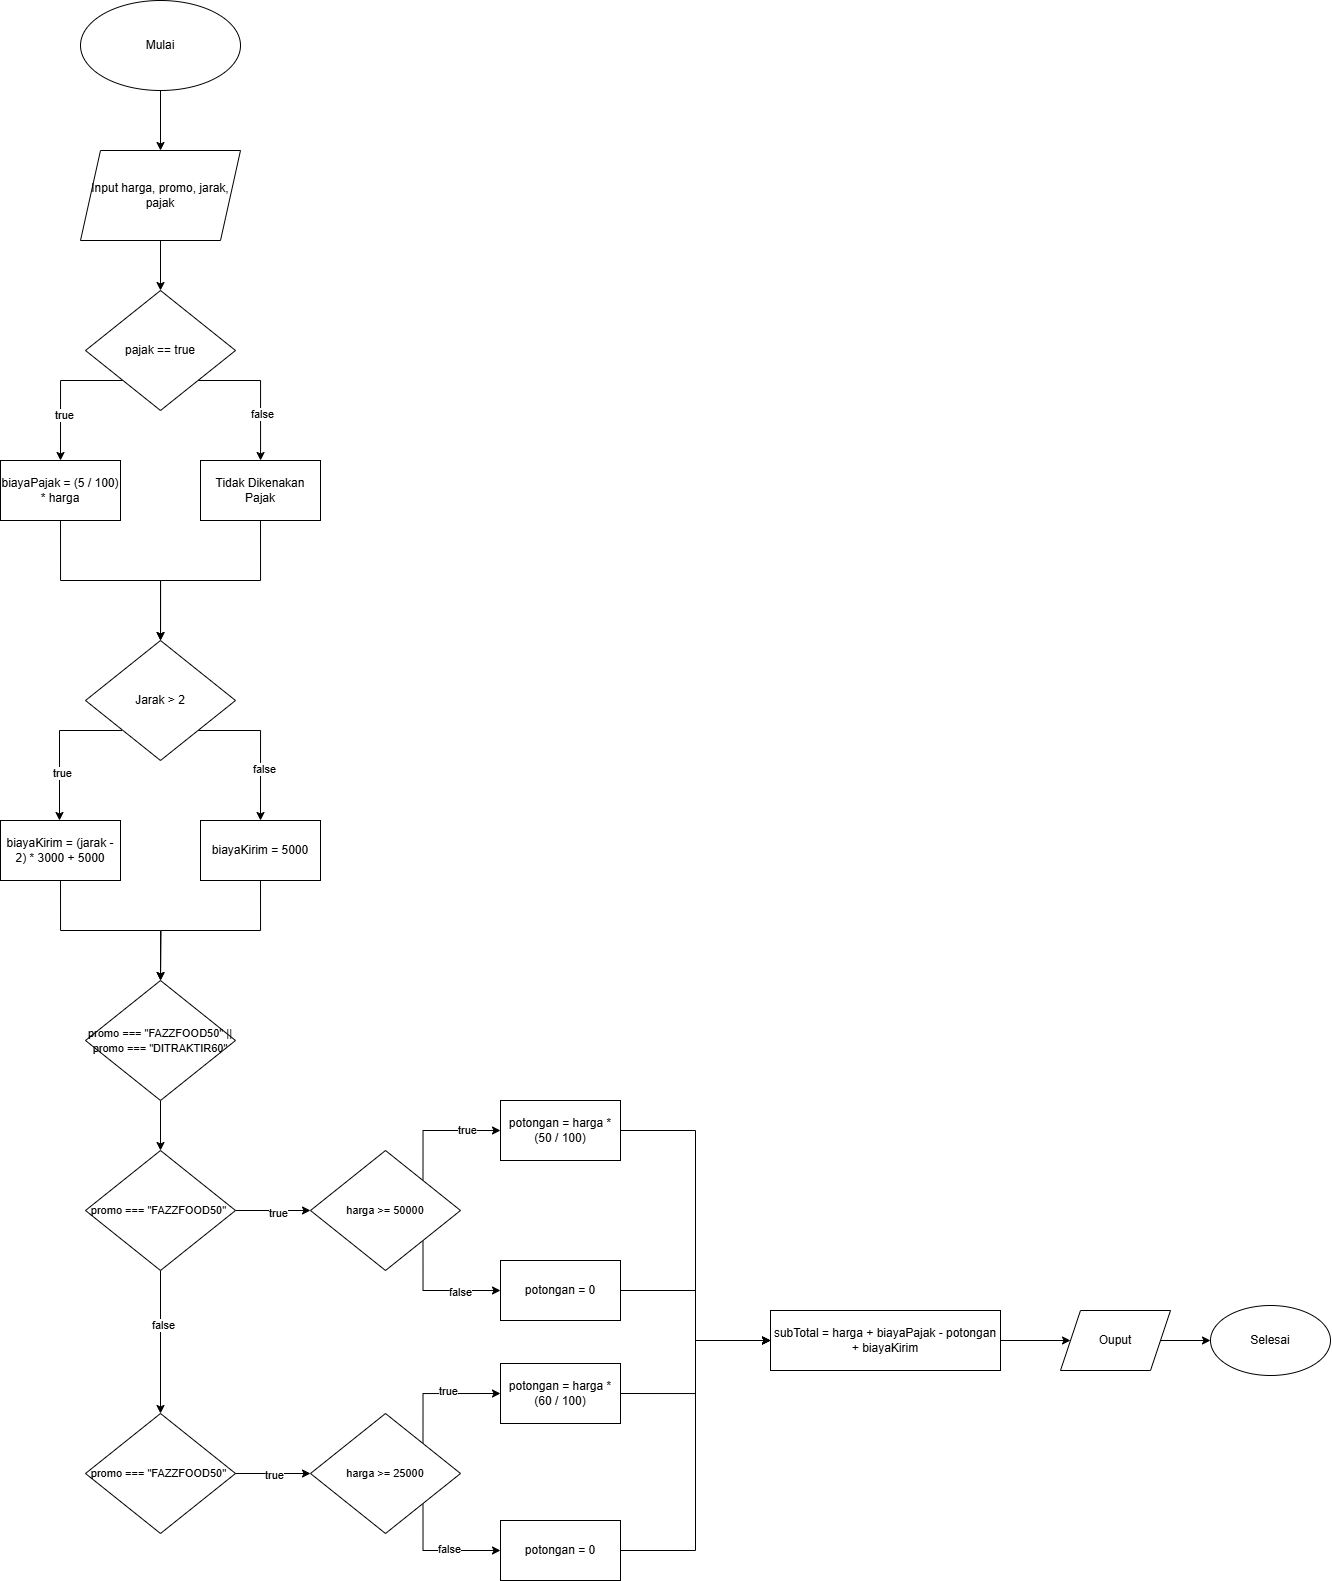

The diagram above was exported from draw.io. Its source (the exported page's mxGraphModel, read from the mxfile embedded in the PNG):
<mxGraphModel dx="1221" dy="1606" grid="1" gridSize="10" guides="1" tooltips="1" connect="1" arrows="1" fold="1" page="1" pageScale="1" pageWidth="850" pageHeight="1100" math="0" shadow="0">
  <root>
    <mxCell id="0" />
    <mxCell id="1" parent="0" />
    <mxCell id="1-lUP8Rt3JnIsMuIg6-Q-3" style="edgeStyle=orthogonalEdgeStyle;rounded=0;orthogonalLoop=1;jettySize=auto;html=1;entryX=0.5;entryY=0;entryDx=0;entryDy=0;" edge="1" parent="1" source="1-lUP8Rt3JnIsMuIg6-Q-1" target="1-lUP8Rt3JnIsMuIg6-Q-2">
      <mxGeometry relative="1" as="geometry" />
    </mxCell>
    <mxCell id="1-lUP8Rt3JnIsMuIg6-Q-1" value="Mulai" style="ellipse;whiteSpace=wrap;html=1;" vertex="1" parent="1">
      <mxGeometry x="120" y="-20" width="160" height="90" as="geometry" />
    </mxCell>
    <mxCell id="1-lUP8Rt3JnIsMuIg6-Q-6" style="edgeStyle=orthogonalEdgeStyle;rounded=0;orthogonalLoop=1;jettySize=auto;html=1;exitX=0.5;exitY=1;exitDx=0;exitDy=0;" edge="1" parent="1" source="1-lUP8Rt3JnIsMuIg6-Q-2" target="1-lUP8Rt3JnIsMuIg6-Q-4">
      <mxGeometry relative="1" as="geometry" />
    </mxCell>
    <mxCell id="1-lUP8Rt3JnIsMuIg6-Q-2" value="Input harga, promo, jarak, pajak" style="shape=parallelogram;perimeter=parallelogramPerimeter;whiteSpace=wrap;html=1;fixedSize=1;" vertex="1" parent="1">
      <mxGeometry x="120" y="130" width="160" height="90" as="geometry" />
    </mxCell>
    <mxCell id="1-lUP8Rt3JnIsMuIg6-Q-10" style="edgeStyle=orthogonalEdgeStyle;rounded=0;orthogonalLoop=1;jettySize=auto;html=1;exitX=0;exitY=1;exitDx=0;exitDy=0;entryX=0.5;entryY=0;entryDx=0;entryDy=0;" edge="1" parent="1" source="1-lUP8Rt3JnIsMuIg6-Q-4" target="1-lUP8Rt3JnIsMuIg6-Q-7">
      <mxGeometry relative="1" as="geometry">
        <Array as="points">
          <mxPoint x="100" y="360" />
        </Array>
      </mxGeometry>
    </mxCell>
    <mxCell id="1-lUP8Rt3JnIsMuIg6-Q-17" value="true" style="edgeLabel;html=1;align=center;verticalAlign=middle;resizable=0;points=[];" vertex="1" connectable="0" parent="1-lUP8Rt3JnIsMuIg6-Q-10">
      <mxGeometry x="0.3656" y="3" relative="1" as="geometry">
        <mxPoint as="offset" />
      </mxGeometry>
    </mxCell>
    <mxCell id="1-lUP8Rt3JnIsMuIg6-Q-11" style="edgeStyle=orthogonalEdgeStyle;rounded=0;orthogonalLoop=1;jettySize=auto;html=1;exitX=1;exitY=1;exitDx=0;exitDy=0;" edge="1" parent="1" source="1-lUP8Rt3JnIsMuIg6-Q-4" target="1-lUP8Rt3JnIsMuIg6-Q-8">
      <mxGeometry relative="1" as="geometry">
        <Array as="points">
          <mxPoint x="300" y="360" />
        </Array>
      </mxGeometry>
    </mxCell>
    <mxCell id="1-lUP8Rt3JnIsMuIg6-Q-18" value="false" style="edgeLabel;html=1;align=center;verticalAlign=middle;resizable=0;points=[];" vertex="1" connectable="0" parent="1-lUP8Rt3JnIsMuIg6-Q-11">
      <mxGeometry x="0.3516" y="1" relative="1" as="geometry">
        <mxPoint as="offset" />
      </mxGeometry>
    </mxCell>
    <mxCell id="1-lUP8Rt3JnIsMuIg6-Q-4" value="pajak == true" style="rhombus;whiteSpace=wrap;html=1;" vertex="1" parent="1">
      <mxGeometry x="125" y="270" width="150" height="120" as="geometry" />
    </mxCell>
    <mxCell id="1-lUP8Rt3JnIsMuIg6-Q-13" style="edgeStyle=orthogonalEdgeStyle;rounded=0;orthogonalLoop=1;jettySize=auto;html=1;exitX=0.5;exitY=1;exitDx=0;exitDy=0;" edge="1" parent="1" source="1-lUP8Rt3JnIsMuIg6-Q-7" target="1-lUP8Rt3JnIsMuIg6-Q-12">
      <mxGeometry relative="1" as="geometry" />
    </mxCell>
    <mxCell id="1-lUP8Rt3JnIsMuIg6-Q-7" value="biayaPajak = (5 / 100) * harga" style="rounded=0;whiteSpace=wrap;html=1;" vertex="1" parent="1">
      <mxGeometry x="40" y="440" width="120" height="60" as="geometry" />
    </mxCell>
    <mxCell id="1-lUP8Rt3JnIsMuIg6-Q-15" style="edgeStyle=orthogonalEdgeStyle;rounded=0;orthogonalLoop=1;jettySize=auto;html=1;exitX=0.5;exitY=1;exitDx=0;exitDy=0;entryX=0.5;entryY=0;entryDx=0;entryDy=0;" edge="1" parent="1" source="1-lUP8Rt3JnIsMuIg6-Q-8" target="1-lUP8Rt3JnIsMuIg6-Q-12">
      <mxGeometry relative="1" as="geometry" />
    </mxCell>
    <mxCell id="1-lUP8Rt3JnIsMuIg6-Q-8" value="Tidak Dikenakan Pajak" style="rounded=0;whiteSpace=wrap;html=1;" vertex="1" parent="1">
      <mxGeometry x="240" y="440" width="120" height="60" as="geometry" />
    </mxCell>
    <mxCell id="1-lUP8Rt3JnIsMuIg6-Q-27" style="edgeStyle=orthogonalEdgeStyle;rounded=0;orthogonalLoop=1;jettySize=auto;html=1;exitX=1;exitY=1;exitDx=0;exitDy=0;entryX=0.5;entryY=0;entryDx=0;entryDy=0;" edge="1" parent="1" source="1-lUP8Rt3JnIsMuIg6-Q-12" target="1-lUP8Rt3JnIsMuIg6-Q-20">
      <mxGeometry relative="1" as="geometry">
        <Array as="points">
          <mxPoint x="300" y="710" />
        </Array>
      </mxGeometry>
    </mxCell>
    <mxCell id="1-lUP8Rt3JnIsMuIg6-Q-28" value="false" style="edgeLabel;html=1;align=center;verticalAlign=middle;resizable=0;points=[];" vertex="1" connectable="0" parent="1-lUP8Rt3JnIsMuIg6-Q-27">
      <mxGeometry x="0.3233" y="3" relative="1" as="geometry">
        <mxPoint as="offset" />
      </mxGeometry>
    </mxCell>
    <mxCell id="1-lUP8Rt3JnIsMuIg6-Q-12" value="Jarak &amp;gt; 2" style="rhombus;whiteSpace=wrap;html=1;" vertex="1" parent="1">
      <mxGeometry x="125" y="620" width="150" height="120" as="geometry" />
    </mxCell>
    <mxCell id="1-lUP8Rt3JnIsMuIg6-Q-31" style="edgeStyle=orthogonalEdgeStyle;rounded=0;orthogonalLoop=1;jettySize=auto;html=1;exitX=0.5;exitY=1;exitDx=0;exitDy=0;" edge="1" parent="1" source="1-lUP8Rt3JnIsMuIg6-Q-19" target="1-lUP8Rt3JnIsMuIg6-Q-30">
      <mxGeometry relative="1" as="geometry" />
    </mxCell>
    <mxCell id="1-lUP8Rt3JnIsMuIg6-Q-19" value="biayaKirim = (jarak - 2) * 3000 + 5000" style="rounded=0;whiteSpace=wrap;html=1;" vertex="1" parent="1">
      <mxGeometry x="40" y="800" width="120" height="60" as="geometry" />
    </mxCell>
    <mxCell id="1-lUP8Rt3JnIsMuIg6-Q-32" style="edgeStyle=orthogonalEdgeStyle;rounded=0;orthogonalLoop=1;jettySize=auto;html=1;exitX=0.5;exitY=1;exitDx=0;exitDy=0;" edge="1" parent="1" source="1-lUP8Rt3JnIsMuIg6-Q-20">
      <mxGeometry relative="1" as="geometry">
        <mxPoint x="200" y="960" as="targetPoint" />
      </mxGeometry>
    </mxCell>
    <mxCell id="1-lUP8Rt3JnIsMuIg6-Q-20" value="biayaKirim = 5000" style="rounded=0;whiteSpace=wrap;html=1;" vertex="1" parent="1">
      <mxGeometry x="240" y="800" width="120" height="60" as="geometry" />
    </mxCell>
    <mxCell id="1-lUP8Rt3JnIsMuIg6-Q-21" style="edgeStyle=orthogonalEdgeStyle;rounded=0;orthogonalLoop=1;jettySize=auto;html=1;exitX=0;exitY=1;exitDx=0;exitDy=0;entryX=0.5;entryY=0;entryDx=0;entryDy=0;" edge="1" parent="1" target="1-lUP8Rt3JnIsMuIg6-Q-19">
      <mxGeometry relative="1" as="geometry">
        <mxPoint x="161.5" y="710" as="sourcePoint" />
        <mxPoint x="98.5" y="790" as="targetPoint" />
        <Array as="points">
          <mxPoint x="99" y="710" />
          <mxPoint x="99" y="800" />
        </Array>
      </mxGeometry>
    </mxCell>
    <mxCell id="1-lUP8Rt3JnIsMuIg6-Q-22" value="true" style="edgeLabel;html=1;align=center;verticalAlign=middle;resizable=0;points=[];" vertex="1" connectable="0" parent="1-lUP8Rt3JnIsMuIg6-Q-21">
      <mxGeometry x="0.3656" y="3" relative="1" as="geometry">
        <mxPoint as="offset" />
      </mxGeometry>
    </mxCell>
    <mxCell id="1-lUP8Rt3JnIsMuIg6-Q-34" style="edgeStyle=orthogonalEdgeStyle;rounded=0;orthogonalLoop=1;jettySize=auto;html=1;exitX=0.5;exitY=1;exitDx=0;exitDy=0;entryX=0.5;entryY=0;entryDx=0;entryDy=0;" edge="1" parent="1" source="1-lUP8Rt3JnIsMuIg6-Q-30" target="1-lUP8Rt3JnIsMuIg6-Q-33">
      <mxGeometry relative="1" as="geometry" />
    </mxCell>
    <mxCell id="1-lUP8Rt3JnIsMuIg6-Q-30" value="&lt;font style=&quot;font-size: 11px;&quot;&gt;promo === &quot;FAZZFOOD50&quot; || promo === &quot;DITRAKTIR60&quot;&lt;/font&gt;" style="rhombus;whiteSpace=wrap;html=1;" vertex="1" parent="1">
      <mxGeometry x="125" y="960" width="150" height="120" as="geometry" />
    </mxCell>
    <mxCell id="1-lUP8Rt3JnIsMuIg6-Q-36" style="edgeStyle=orthogonalEdgeStyle;rounded=0;orthogonalLoop=1;jettySize=auto;html=1;exitX=1;exitY=0.5;exitDx=0;exitDy=0;" edge="1" parent="1" source="1-lUP8Rt3JnIsMuIg6-Q-33" target="1-lUP8Rt3JnIsMuIg6-Q-35">
      <mxGeometry relative="1" as="geometry" />
    </mxCell>
    <mxCell id="1-lUP8Rt3JnIsMuIg6-Q-37" value="true" style="edgeLabel;html=1;align=center;verticalAlign=middle;resizable=0;points=[];" vertex="1" connectable="0" parent="1-lUP8Rt3JnIsMuIg6-Q-36">
      <mxGeometry x="0.1413" y="-3" relative="1" as="geometry">
        <mxPoint as="offset" />
      </mxGeometry>
    </mxCell>
    <mxCell id="1-lUP8Rt3JnIsMuIg6-Q-47" style="edgeStyle=orthogonalEdgeStyle;rounded=0;orthogonalLoop=1;jettySize=auto;html=1;exitX=0.5;exitY=1;exitDx=0;exitDy=0;" edge="1" parent="1" source="1-lUP8Rt3JnIsMuIg6-Q-33" target="1-lUP8Rt3JnIsMuIg6-Q-46">
      <mxGeometry relative="1" as="geometry" />
    </mxCell>
    <mxCell id="1-lUP8Rt3JnIsMuIg6-Q-48" value="false" style="edgeLabel;html=1;align=center;verticalAlign=middle;resizable=0;points=[];" vertex="1" connectable="0" parent="1-lUP8Rt3JnIsMuIg6-Q-47">
      <mxGeometry x="-0.2457" y="3" relative="1" as="geometry">
        <mxPoint as="offset" />
      </mxGeometry>
    </mxCell>
    <mxCell id="1-lUP8Rt3JnIsMuIg6-Q-33" value="&lt;font style=&quot;font-size: 11px;&quot;&gt;promo === &quot;FAZZFOOD50&quot;&amp;nbsp;&lt;/font&gt;" style="rhombus;whiteSpace=wrap;html=1;" vertex="1" parent="1">
      <mxGeometry x="125" y="1130" width="150" height="120" as="geometry" />
    </mxCell>
    <mxCell id="1-lUP8Rt3JnIsMuIg6-Q-42" style="edgeStyle=orthogonalEdgeStyle;rounded=0;orthogonalLoop=1;jettySize=auto;html=1;exitX=1;exitY=1;exitDx=0;exitDy=0;entryX=0;entryY=0.5;entryDx=0;entryDy=0;" edge="1" parent="1" source="1-lUP8Rt3JnIsMuIg6-Q-35" target="1-lUP8Rt3JnIsMuIg6-Q-41">
      <mxGeometry relative="1" as="geometry">
        <Array as="points">
          <mxPoint x="463" y="1270" />
        </Array>
      </mxGeometry>
    </mxCell>
    <mxCell id="1-lUP8Rt3JnIsMuIg6-Q-63" value="false" style="edgeLabel;html=1;align=center;verticalAlign=middle;resizable=0;points=[];" vertex="1" connectable="0" parent="1-lUP8Rt3JnIsMuIg6-Q-42">
      <mxGeometry x="0.3537" y="-2" relative="1" as="geometry">
        <mxPoint as="offset" />
      </mxGeometry>
    </mxCell>
    <mxCell id="1-lUP8Rt3JnIsMuIg6-Q-43" value="" style="edgeStyle=orthogonalEdgeStyle;rounded=0;orthogonalLoop=1;jettySize=auto;html=1;exitX=1;exitY=0;exitDx=0;exitDy=0;entryX=0;entryY=0.5;entryDx=0;entryDy=0;" edge="1" parent="1" source="1-lUP8Rt3JnIsMuIg6-Q-35" target="1-lUP8Rt3JnIsMuIg6-Q-38">
      <mxGeometry relative="1" as="geometry">
        <Array as="points">
          <mxPoint x="463" y="1110" />
        </Array>
      </mxGeometry>
    </mxCell>
    <mxCell id="1-lUP8Rt3JnIsMuIg6-Q-65" value="true" style="edgeLabel;html=1;align=center;verticalAlign=middle;resizable=0;points=[];" vertex="1" connectable="0" parent="1-lUP8Rt3JnIsMuIg6-Q-43">
      <mxGeometry x="0.4792" relative="1" as="geometry">
        <mxPoint as="offset" />
      </mxGeometry>
    </mxCell>
    <mxCell id="1-lUP8Rt3JnIsMuIg6-Q-35" value="&lt;font style=&quot;font-size: 11px;&quot;&gt;harga &amp;gt;= 50000&lt;/font&gt;" style="rhombus;whiteSpace=wrap;html=1;" vertex="1" parent="1">
      <mxGeometry x="350" y="1130" width="150" height="120" as="geometry" />
    </mxCell>
    <mxCell id="1-lUP8Rt3JnIsMuIg6-Q-67" style="edgeStyle=orthogonalEdgeStyle;rounded=0;orthogonalLoop=1;jettySize=auto;html=1;exitX=1;exitY=0.5;exitDx=0;exitDy=0;entryX=0;entryY=0.5;entryDx=0;entryDy=0;" edge="1" parent="1" source="1-lUP8Rt3JnIsMuIg6-Q-38" target="1-lUP8Rt3JnIsMuIg6-Q-66">
      <mxGeometry relative="1" as="geometry" />
    </mxCell>
    <mxCell id="1-lUP8Rt3JnIsMuIg6-Q-38" value="potongan = harga * (50 / 100)" style="rounded=0;whiteSpace=wrap;html=1;" vertex="1" parent="1">
      <mxGeometry x="540" y="1080" width="120" height="60" as="geometry" />
    </mxCell>
    <mxCell id="1-lUP8Rt3JnIsMuIg6-Q-72" style="edgeStyle=orthogonalEdgeStyle;rounded=0;orthogonalLoop=1;jettySize=auto;html=1;exitX=1;exitY=0.5;exitDx=0;exitDy=0;entryX=0;entryY=0.5;entryDx=0;entryDy=0;" edge="1" parent="1" source="1-lUP8Rt3JnIsMuIg6-Q-41" target="1-lUP8Rt3JnIsMuIg6-Q-66">
      <mxGeometry relative="1" as="geometry" />
    </mxCell>
    <mxCell id="1-lUP8Rt3JnIsMuIg6-Q-41" value="potongan = 0" style="rounded=0;whiteSpace=wrap;html=1;" vertex="1" parent="1">
      <mxGeometry x="540" y="1240" width="120" height="60" as="geometry" />
    </mxCell>
    <mxCell id="1-lUP8Rt3JnIsMuIg6-Q-61" style="edgeStyle=orthogonalEdgeStyle;rounded=0;orthogonalLoop=1;jettySize=auto;html=1;exitX=1;exitY=0.5;exitDx=0;exitDy=0;" edge="1" parent="1" source="1-lUP8Rt3JnIsMuIg6-Q-46" target="1-lUP8Rt3JnIsMuIg6-Q-57">
      <mxGeometry relative="1" as="geometry" />
    </mxCell>
    <mxCell id="1-lUP8Rt3JnIsMuIg6-Q-62" value="true" style="edgeLabel;html=1;align=center;verticalAlign=middle;resizable=0;points=[];" vertex="1" connectable="0" parent="1-lUP8Rt3JnIsMuIg6-Q-61">
      <mxGeometry x="0.008" y="-2" relative="1" as="geometry">
        <mxPoint as="offset" />
      </mxGeometry>
    </mxCell>
    <mxCell id="1-lUP8Rt3JnIsMuIg6-Q-46" value="&lt;font style=&quot;font-size: 11px;&quot;&gt;promo === &quot;FAZZFOOD50&quot;&amp;nbsp;&lt;/font&gt;" style="rhombus;whiteSpace=wrap;html=1;" vertex="1" parent="1">
      <mxGeometry x="125" y="1393" width="150" height="120" as="geometry" />
    </mxCell>
    <mxCell id="1-lUP8Rt3JnIsMuIg6-Q-53" style="edgeStyle=orthogonalEdgeStyle;rounded=0;orthogonalLoop=1;jettySize=auto;html=1;exitX=1;exitY=1;exitDx=0;exitDy=0;entryX=0;entryY=0.5;entryDx=0;entryDy=0;" edge="1" parent="1" source="1-lUP8Rt3JnIsMuIg6-Q-57" target="1-lUP8Rt3JnIsMuIg6-Q-59">
      <mxGeometry relative="1" as="geometry">
        <Array as="points">
          <mxPoint x="463" y="1530" />
        </Array>
      </mxGeometry>
    </mxCell>
    <mxCell id="1-lUP8Rt3JnIsMuIg6-Q-64" value="false" style="edgeLabel;html=1;align=center;verticalAlign=middle;resizable=0;points=[];" vertex="1" connectable="0" parent="1-lUP8Rt3JnIsMuIg6-Q-53">
      <mxGeometry x="0.1775" y="1" relative="1" as="geometry">
        <mxPoint as="offset" />
      </mxGeometry>
    </mxCell>
    <mxCell id="1-lUP8Rt3JnIsMuIg6-Q-55" style="edgeStyle=orthogonalEdgeStyle;rounded=0;orthogonalLoop=1;jettySize=auto;html=1;exitX=1;exitY=0;exitDx=0;exitDy=0;entryX=0;entryY=0.5;entryDx=0;entryDy=0;" edge="1" parent="1" source="1-lUP8Rt3JnIsMuIg6-Q-57" target="1-lUP8Rt3JnIsMuIg6-Q-58">
      <mxGeometry relative="1" as="geometry">
        <Array as="points">
          <mxPoint x="463" y="1373" />
        </Array>
      </mxGeometry>
    </mxCell>
    <mxCell id="1-lUP8Rt3JnIsMuIg6-Q-56" value="true" style="edgeLabel;html=1;align=center;verticalAlign=middle;resizable=0;points=[];" vertex="1" connectable="0" parent="1-lUP8Rt3JnIsMuIg6-Q-55">
      <mxGeometry x="0.1812" y="3" relative="1" as="geometry">
        <mxPoint as="offset" />
      </mxGeometry>
    </mxCell>
    <mxCell id="1-lUP8Rt3JnIsMuIg6-Q-57" value="&lt;font style=&quot;font-size: 11px;&quot;&gt;harga &amp;gt;= 25000&lt;/font&gt;" style="rhombus;whiteSpace=wrap;html=1;" vertex="1" parent="1">
      <mxGeometry x="350" y="1393" width="150" height="120" as="geometry" />
    </mxCell>
    <mxCell id="1-lUP8Rt3JnIsMuIg6-Q-70" style="edgeStyle=orthogonalEdgeStyle;rounded=0;orthogonalLoop=1;jettySize=auto;html=1;exitX=1;exitY=0.5;exitDx=0;exitDy=0;entryX=0;entryY=0.5;entryDx=0;entryDy=0;" edge="1" parent="1" source="1-lUP8Rt3JnIsMuIg6-Q-58" target="1-lUP8Rt3JnIsMuIg6-Q-66">
      <mxGeometry relative="1" as="geometry" />
    </mxCell>
    <mxCell id="1-lUP8Rt3JnIsMuIg6-Q-58" value="potongan = harga * (60 / 100)" style="rounded=0;whiteSpace=wrap;html=1;" vertex="1" parent="1">
      <mxGeometry x="540" y="1343" width="120" height="60" as="geometry" />
    </mxCell>
    <mxCell id="1-lUP8Rt3JnIsMuIg6-Q-71" style="edgeStyle=orthogonalEdgeStyle;rounded=0;orthogonalLoop=1;jettySize=auto;html=1;exitX=1;exitY=0.5;exitDx=0;exitDy=0;entryX=0;entryY=0.5;entryDx=0;entryDy=0;" edge="1" parent="1" source="1-lUP8Rt3JnIsMuIg6-Q-59" target="1-lUP8Rt3JnIsMuIg6-Q-66">
      <mxGeometry relative="1" as="geometry" />
    </mxCell>
    <mxCell id="1-lUP8Rt3JnIsMuIg6-Q-59" value="potongan = 0" style="rounded=0;whiteSpace=wrap;html=1;" vertex="1" parent="1">
      <mxGeometry x="540" y="1500" width="120" height="60" as="geometry" />
    </mxCell>
    <mxCell id="1-lUP8Rt3JnIsMuIg6-Q-74" style="edgeStyle=orthogonalEdgeStyle;rounded=0;orthogonalLoop=1;jettySize=auto;html=1;exitX=1;exitY=0.5;exitDx=0;exitDy=0;" edge="1" parent="1" source="1-lUP8Rt3JnIsMuIg6-Q-66" target="1-lUP8Rt3JnIsMuIg6-Q-73">
      <mxGeometry relative="1" as="geometry" />
    </mxCell>
    <mxCell id="1-lUP8Rt3JnIsMuIg6-Q-66" value="subTotal = harga + biayaPajak - potongan + biayaKirim" style="rounded=0;whiteSpace=wrap;html=1;" vertex="1" parent="1">
      <mxGeometry x="810" y="1290" width="230" height="60" as="geometry" />
    </mxCell>
    <mxCell id="1-lUP8Rt3JnIsMuIg6-Q-76" style="edgeStyle=orthogonalEdgeStyle;rounded=0;orthogonalLoop=1;jettySize=auto;html=1;exitX=1;exitY=0.5;exitDx=0;exitDy=0;entryX=0;entryY=0.5;entryDx=0;entryDy=0;" edge="1" parent="1" source="1-lUP8Rt3JnIsMuIg6-Q-73" target="1-lUP8Rt3JnIsMuIg6-Q-75">
      <mxGeometry relative="1" as="geometry" />
    </mxCell>
    <mxCell id="1-lUP8Rt3JnIsMuIg6-Q-73" value="Ouput" style="shape=parallelogram;perimeter=parallelogramPerimeter;whiteSpace=wrap;html=1;fixedSize=1;" vertex="1" parent="1">
      <mxGeometry x="1100" y="1290" width="110" height="60" as="geometry" />
    </mxCell>
    <mxCell id="1-lUP8Rt3JnIsMuIg6-Q-75" value="Selesai" style="ellipse;whiteSpace=wrap;html=1;" vertex="1" parent="1">
      <mxGeometry x="1250" y="1285" width="120" height="70" as="geometry" />
    </mxCell>
  </root>
</mxGraphModel>